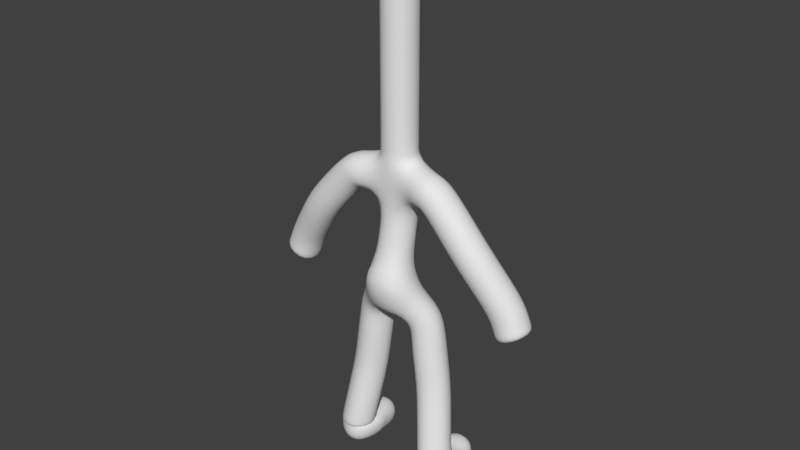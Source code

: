 # Source: Duckyboy_Ref_Test21.blend  (saved by Blender 2.78.0; exported with 4.5.12 LTS)
import bpy
from mathutils import Matrix  # noqa: F401  (used for matrix-valued properties, if any)

bpy.ops.wm.read_factory_settings(use_empty=True)
scene = bpy.context.scene
scene.name = 'Scene'

# ---- collections
col_collection_1 = bpy.data.collections.new('Collection 1'); scene.collection.children.link(col_collection_1)

# ---- world
world_world = bpy.data.worlds.new('World'); scene.world = world_world
world_world.color = (0.05088, 0.05088, 0.05088)
world_world.use_sun_shadow = False
world_world.sun_shadow_jitter_overblur = 0.0
world_world.cycles.sampling_method = 'MANUAL'

# ---- meshes
me_plane_001 = bpy.data.meshes.new('Plane.001')
me_plane_001.from_pydata([(0.0, -0.2386, -0.9665), (0.0, 0.0, 0.545), (0.4942, -0.1407, 0.5064), (0.3995, 0.009138, -1.375), (0.5467, 1.342e-07, -2.448), (0.6414, -0.1407, 0.4749), (0.0, -0.01004, 0.1236), (0.6729, -0.1387, -3.341), (1.188, -0.1407, -0.1454), (1.64, 1.709e-07, -0.7973), (1.724, 2.02e-07, -1.029), (1.787, 2.176e-07, -1.144), (0.0, -0.05047, 0.8289), (0.0, -0.05047, 0.8814), (0.0, -0.05047, 1.144), (0.0, -0.05047, 1.26), (0.0, -0.05047, 1.954), (0.0, -0.05047, 3.225), (0.676, -0.1387, -3.414), (0.7094, -0.1387, -3.757), (0.0, -0.05047, 3.482), (0.6927, -0.1387, -3.586), (0.6927, 0.5622, -3.57), (0.0, -0.4932, -1.056)], [(6, 1), (1, 2), (3, 0), (4, 3), (2, 5), (0, 6), (7, 4), (5, 8), (8, 9), (9, 10), (10, 11), (1, 12), (12, 13), (13, 14), (14, 15), (15, 16), (16, 17), (18, 7), (21, 18), (17, 20), (19, 21), (21, 22), (0, 23)], [])
me_plane_001.use_remesh_preserve_volume = False
me_plane_001.use_remesh_preserve_attributes = False
me_plane_001.use_mirror_vertex_groups = False
me_plane_001.update()

# ---- objects
ob_plane = bpy.data.objects.new('Plane', me_plane_001)

# ---- transforms, parenting, visibility, modifiers, constraints
ob_plane.location = (0.0, 0.0, 0.0)
ob_plane.lineart.crease_threshold = 0.0
_m = ob_plane.modifiers.new('Mirror', 'MIRROR')
_m = ob_plane.modifiers.new('Skin', 'SKIN')
_m.use_smooth_shade = True
_m = ob_plane.modifiers.new('Subsurf', 'SUBSURF')
_m.uv_smooth = 'PRESERVE_CORNERS'
_m.quality = 2
_m.show_only_control_edges = False

# ---- collection membership
col_collection_1.objects.link(ob_plane)

# ---- scene / render settings (as saved in the file)
scene.frame_start = 1; scene.frame_end = 250; scene.frame_set(1)
scene.render.engine = 'BLENDER_EEVEE_NEXT'
scene.render.resolution_percentage = 50
scene.render.dither_intensity = 0.0
scene.cycles.use_denoising = False
scene.cycles.samples = 128
scene.cycles.sampling_pattern = 'TABULATED_SOBOL'
scene.cycles.light_sampling_threshold = 0.0
scene.cycles.use_adaptive_sampling = False
scene.cycles.use_light_tree = False
scene.cycles.blur_glossy = 0.0
scene.cycles.sample_clamp_indirect = 0.0
scene.view_settings.view_transform = 'Standard'
bpy.context.view_layer.update()

# ---- added for rendering (the .blend has no active camera and no usable light): camera, sun
cam_auto = bpy.data.cameras.new('AutoCamera')
cam_auto.lens = 50.0
cam_auto.sensor_width = 36.0
cam_auto.clip_end = 1000.0
ob_auto_camera = bpy.data.objects.new('AutoCamera', cam_auto)
scene.collection.objects.link(ob_auto_camera)
ob_auto_camera.location = (7.95792, -9.59884, 6.20997)
ob_auto_camera.rotation_euler = (1.09748, -7.21219e-08, 0.694738)
scene.camera = ob_auto_camera
light_auto_sun = bpy.data.lights.new('AutoSun', 'SUN')
light_auto_sun.energy = 3.0
light_auto_sun.angle = 0.0523599
ob_auto_sun = bpy.data.objects.new('AutoSun', light_auto_sun)
scene.collection.objects.link(ob_auto_sun)
ob_auto_sun.rotation_euler = (0.872665, 0.174533, 0.523599)
bpy.context.view_layer.update()
